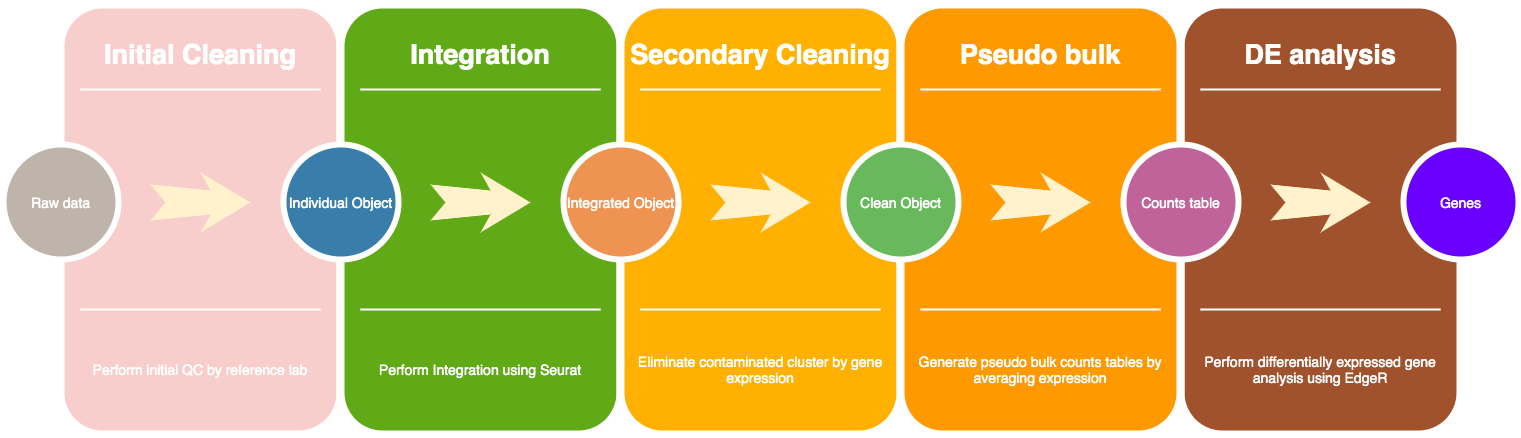

The diagram above was exported from draw.io. Its source (the exported page's mxGraphModel, read from the mxfile embedded in the PNG):
<mxGraphModel dx="1627" dy="1074" grid="1" gridSize="10" guides="1" tooltips="1" connect="1" arrows="1" fold="1" page="1" pageScale="1.5" pageWidth="1169" pageHeight="826" background="#ffffff" math="0" shadow="0">
  <root>
    <mxCell id="0" />
    <mxCell id="1" parent="0" />
    <mxCell id="moY3I2QFMhNSFAn8saAh-6" value="" style="whiteSpace=wrap;html=1;rounded=1;shadow=0;strokeWidth=8;fontSize=20;align=center;fillColor=#a0522d;strokeColor=#FFFFFF;fontColor=#ffffff;" vertex="1" parent="1">
      <mxGeometry x="1197" y="405" width="280" height="430" as="geometry" />
    </mxCell>
    <mxCell id="moY3I2QFMhNSFAn8saAh-7" value="DE analysis" style="text;html=1;strokeColor=none;fillColor=none;align=center;verticalAlign=middle;whiteSpace=wrap;rounded=0;shadow=0;fontSize=27;fontColor=#FFFFFF;fontStyle=1" vertex="1" parent="1">
      <mxGeometry x="1197" y="425" width="280" height="60" as="geometry" />
    </mxCell>
    <mxCell id="moY3I2QFMhNSFAn8saAh-8" value="Perform differentially expressed gene analysis using EdgeR" style="text;html=1;strokeColor=none;fillColor=none;align=center;verticalAlign=middle;whiteSpace=wrap;rounded=0;shadow=0;fontSize=14;fontColor=#FFFFFF;" vertex="1" parent="1">
      <mxGeometry x="1197" y="725" width="280" height="90" as="geometry" />
    </mxCell>
    <mxCell id="moY3I2QFMhNSFAn8saAh-9" value="" style="line;strokeWidth=2;html=1;rounded=0;shadow=0;fontSize=27;align=center;fillColor=none;strokeColor=#FFFFFF;" vertex="1" parent="1">
      <mxGeometry x="1217" y="485" width="240" height="10" as="geometry" />
    </mxCell>
    <mxCell id="moY3I2QFMhNSFAn8saAh-10" value="" style="line;strokeWidth=2;html=1;rounded=0;shadow=0;fontSize=27;align=center;fillColor=none;strokeColor=#FFFFFF;" vertex="1" parent="1">
      <mxGeometry x="1217" y="705" width="240" height="10" as="geometry" />
    </mxCell>
    <mxCell id="moY3I2QFMhNSFAn8saAh-12" value="" style="html=1;shadow=0;dashed=0;align=center;verticalAlign=middle;shape=mxgraph.arrows2.stylisedArrow;dy=0.6;dx=40;notch=15;feather=0.4;rounded=0;strokeWidth=1;fontSize=27;strokeColor=none;fillColor=#fff2cc;" vertex="1" parent="1">
      <mxGeometry x="1287" y="573" width="100" height="60" as="geometry" />
    </mxCell>
    <mxCell id="moY3I2QFMhNSFAn8saAh-13" value="Genes" style="ellipse;whiteSpace=wrap;html=1;rounded=0;shadow=0;strokeWidth=6;fontSize=14;align=center;fillColor=#6a00ff;strokeColor=#FFFFFF;fontColor=#ffffff;" vertex="1" parent="1">
      <mxGeometry x="1420" y="545" width="115" height="115" as="geometry" />
    </mxCell>
    <mxCell id="60da8b9f42644d3a-2" value="" style="whiteSpace=wrap;html=1;rounded=1;shadow=0;strokeWidth=8;fontSize=20;align=center;fillColor=#f8cecc;strokeColor=#FFFFFF;" parent="1" vertex="1">
      <mxGeometry x="77" y="405" width="280" height="430" as="geometry" />
    </mxCell>
    <mxCell id="60da8b9f42644d3a-3" value="Initial Cleaning" style="text;html=1;strokeColor=none;fillColor=none;align=center;verticalAlign=middle;whiteSpace=wrap;rounded=0;shadow=0;fontSize=27;fontColor=#FFFFFF;fontStyle=1" parent="1" vertex="1">
      <mxGeometry x="77" y="425" width="280" height="60" as="geometry" />
    </mxCell>
    <mxCell id="60da8b9f42644d3a-4" value="Perform initial QC by reference lab" style="text;html=1;strokeColor=none;fillColor=none;align=center;verticalAlign=middle;whiteSpace=wrap;rounded=0;shadow=0;fontSize=14;fontColor=#FFFFFF;" parent="1" vertex="1">
      <mxGeometry x="77" y="725" width="280" height="90" as="geometry" />
    </mxCell>
    <mxCell id="60da8b9f42644d3a-6" value="" style="line;strokeWidth=2;html=1;rounded=0;shadow=0;fontSize=27;align=center;fillColor=none;strokeColor=#FFFFFF;" parent="1" vertex="1">
      <mxGeometry x="97" y="485" width="240" height="10" as="geometry" />
    </mxCell>
    <mxCell id="60da8b9f42644d3a-7" value="" style="line;strokeWidth=2;html=1;rounded=0;shadow=0;fontSize=27;align=center;fillColor=none;strokeColor=#FFFFFF;" parent="1" vertex="1">
      <mxGeometry x="97" y="705" width="240" height="10" as="geometry" />
    </mxCell>
    <mxCell id="60da8b9f42644d3a-8" value="Raw data" style="ellipse;whiteSpace=wrap;html=1;rounded=0;shadow=0;strokeWidth=6;fontSize=14;align=center;fillColor=#BFB4A9;strokeColor=#FFFFFF;fontColor=#FFFFFF;" parent="1" vertex="1">
      <mxGeometry x="20" y="545" width="115" height="115" as="geometry" />
    </mxCell>
    <mxCell id="60da8b9f42644d3a-9" value="" style="html=1;shadow=0;dashed=0;align=center;verticalAlign=middle;shape=mxgraph.arrows2.stylisedArrow;dy=0.6;dx=40;notch=15;feather=0.4;rounded=0;strokeWidth=1;fontSize=27;strokeColor=none;fillColor=#fff2cc;" parent="1" vertex="1">
      <mxGeometry x="167" y="573" width="100" height="60" as="geometry" />
    </mxCell>
    <mxCell id="60da8b9f42644d3a-17" value="" style="whiteSpace=wrap;html=1;rounded=1;shadow=0;strokeWidth=8;fontSize=20;align=center;fillColor=#60a917;strokeColor=#FFFFFF;fontColor=#ffffff;" parent="1" vertex="1">
      <mxGeometry x="357" y="405" width="280" height="430" as="geometry" />
    </mxCell>
    <mxCell id="60da8b9f42644d3a-18" value="Integration" style="text;html=1;strokeColor=none;fillColor=none;align=center;verticalAlign=middle;whiteSpace=wrap;rounded=0;shadow=0;fontSize=27;fontColor=#FFFFFF;fontStyle=1" parent="1" vertex="1">
      <mxGeometry x="357" y="425" width="280" height="60" as="geometry" />
    </mxCell>
    <mxCell id="60da8b9f42644d3a-19" value="Perform Integration using Seurat" style="text;html=1;strokeColor=none;fillColor=none;align=center;verticalAlign=middle;whiteSpace=wrap;rounded=0;shadow=0;fontSize=14;fontColor=#FFFFFF;" parent="1" vertex="1">
      <mxGeometry x="357" y="725" width="280" height="90" as="geometry" />
    </mxCell>
    <mxCell id="60da8b9f42644d3a-20" value="" style="line;strokeWidth=2;html=1;rounded=0;shadow=0;fontSize=27;align=center;fillColor=none;strokeColor=#FFFFFF;" parent="1" vertex="1">
      <mxGeometry x="377" y="485" width="240" height="10" as="geometry" />
    </mxCell>
    <mxCell id="60da8b9f42644d3a-21" value="" style="line;strokeWidth=2;html=1;rounded=0;shadow=0;fontSize=27;align=center;fillColor=none;strokeColor=#FFFFFF;" parent="1" vertex="1">
      <mxGeometry x="377" y="705" width="240" height="10" as="geometry" />
    </mxCell>
    <mxCell id="60da8b9f42644d3a-22" value="Individual Object" style="ellipse;whiteSpace=wrap;html=1;rounded=0;shadow=0;strokeWidth=6;fontSize=14;align=center;fillColor=#397DAA;strokeColor=#FFFFFF;fontColor=#FFFFFF;" parent="1" vertex="1">
      <mxGeometry x="300" y="545" width="115" height="115" as="geometry" />
    </mxCell>
    <mxCell id="60da8b9f42644d3a-23" value="" style="html=1;shadow=0;dashed=0;align=center;verticalAlign=middle;shape=mxgraph.arrows2.stylisedArrow;dy=0.6;dx=40;notch=15;feather=0.4;rounded=0;strokeWidth=1;fontSize=27;strokeColor=none;fillColor=#fff2cc;" parent="1" vertex="1">
      <mxGeometry x="447" y="573" width="100" height="60" as="geometry" />
    </mxCell>
    <mxCell id="60da8b9f42644d3a-24" value="" style="whiteSpace=wrap;html=1;rounded=1;shadow=0;strokeWidth=8;fontSize=20;align=center;fillColor=#FFB001;strokeColor=#FFFFFF;" parent="1" vertex="1">
      <mxGeometry x="637" y="405" width="280" height="430" as="geometry" />
    </mxCell>
    <mxCell id="60da8b9f42644d3a-25" value="Secondary Cleaning" style="text;html=1;strokeColor=none;fillColor=none;align=center;verticalAlign=middle;whiteSpace=wrap;rounded=0;shadow=0;fontSize=27;fontColor=#FFFFFF;fontStyle=1" parent="1" vertex="1">
      <mxGeometry x="637" y="425" width="280" height="60" as="geometry" />
    </mxCell>
    <mxCell id="60da8b9f42644d3a-26" value="Eliminate contaminated cluster by gene expression" style="text;html=1;strokeColor=none;fillColor=none;align=center;verticalAlign=middle;whiteSpace=wrap;rounded=0;shadow=0;fontSize=14;fontColor=#FFFFFF;" parent="1" vertex="1">
      <mxGeometry x="637" y="725" width="280" height="90" as="geometry" />
    </mxCell>
    <mxCell id="60da8b9f42644d3a-27" value="" style="line;strokeWidth=2;html=1;rounded=0;shadow=0;fontSize=27;align=center;fillColor=none;strokeColor=#FFFFFF;" parent="1" vertex="1">
      <mxGeometry x="657" y="485" width="240" height="10" as="geometry" />
    </mxCell>
    <mxCell id="60da8b9f42644d3a-28" value="" style="line;strokeWidth=2;html=1;rounded=0;shadow=0;fontSize=27;align=center;fillColor=none;strokeColor=#FFFFFF;" parent="1" vertex="1">
      <mxGeometry x="657" y="705" width="240" height="10" as="geometry" />
    </mxCell>
    <mxCell id="60da8b9f42644d3a-29" value="Integrated Object" style="ellipse;whiteSpace=wrap;html=1;rounded=0;shadow=0;strokeWidth=6;fontSize=14;align=center;fillColor=#EF9353;strokeColor=#FFFFFF;fontColor=#FFFFFF;" parent="1" vertex="1">
      <mxGeometry x="580" y="545" width="115" height="115" as="geometry" />
    </mxCell>
    <mxCell id="60da8b9f42644d3a-30" value="" style="html=1;shadow=0;dashed=0;align=center;verticalAlign=middle;shape=mxgraph.arrows2.stylisedArrow;dy=0.6;dx=40;notch=15;feather=0.4;rounded=0;strokeWidth=1;fontSize=27;strokeColor=none;fillColor=#fff2cc;" parent="1" vertex="1">
      <mxGeometry x="727" y="573" width="100" height="60" as="geometry" />
    </mxCell>
    <mxCell id="60da8b9f42644d3a-31" value="" style="whiteSpace=wrap;html=1;rounded=1;shadow=0;strokeWidth=8;fontSize=20;align=center;fillColor=#FE9900;strokeColor=#FFFFFF;" parent="1" vertex="1">
      <mxGeometry x="917" y="405" width="280" height="430" as="geometry" />
    </mxCell>
    <mxCell id="60da8b9f42644d3a-32" value="Pseudo bulk" style="text;html=1;strokeColor=none;fillColor=none;align=center;verticalAlign=middle;whiteSpace=wrap;rounded=0;shadow=0;fontSize=27;fontColor=#FFFFFF;fontStyle=1" parent="1" vertex="1">
      <mxGeometry x="917" y="425" width="280" height="60" as="geometry" />
    </mxCell>
    <mxCell id="60da8b9f42644d3a-33" value="Generate pseudo bulk counts tables by averaging expression" style="text;html=1;strokeColor=none;fillColor=none;align=center;verticalAlign=middle;whiteSpace=wrap;rounded=0;shadow=0;fontSize=14;fontColor=#FFFFFF;" parent="1" vertex="1">
      <mxGeometry x="917" y="725" width="280" height="90" as="geometry" />
    </mxCell>
    <mxCell id="60da8b9f42644d3a-34" value="" style="line;strokeWidth=2;html=1;rounded=0;shadow=0;fontSize=27;align=center;fillColor=none;strokeColor=#FFFFFF;" parent="1" vertex="1">
      <mxGeometry x="937" y="485" width="240" height="10" as="geometry" />
    </mxCell>
    <mxCell id="60da8b9f42644d3a-35" value="" style="line;strokeWidth=2;html=1;rounded=0;shadow=0;fontSize=27;align=center;fillColor=none;strokeColor=#FFFFFF;" parent="1" vertex="1">
      <mxGeometry x="937" y="705" width="240" height="10" as="geometry" />
    </mxCell>
    <mxCell id="60da8b9f42644d3a-36" value="Clean Object" style="ellipse;whiteSpace=wrap;html=1;rounded=0;shadow=0;strokeWidth=6;fontSize=14;align=center;fillColor=#68B85C;strokeColor=#FFFFFF;fontColor=#FFFFFF;" parent="1" vertex="1">
      <mxGeometry x="860" y="545" width="115" height="115" as="geometry" />
    </mxCell>
    <mxCell id="60da8b9f42644d3a-37" value="" style="html=1;shadow=0;dashed=0;align=center;verticalAlign=middle;shape=mxgraph.arrows2.stylisedArrow;dy=0.6;dx=40;notch=15;feather=0.4;rounded=0;strokeWidth=1;fontSize=27;strokeColor=none;fillColor=#fff2cc;" parent="1" vertex="1">
      <mxGeometry x="1007" y="573" width="100" height="60" as="geometry" />
    </mxCell>
    <mxCell id="60da8b9f42644d3a-38" value="Counts table" style="ellipse;whiteSpace=wrap;html=1;rounded=0;shadow=0;strokeWidth=6;fontSize=14;align=center;fillColor=#BF639A;strokeColor=#FFFFFF;fontColor=#FFFFFF;" parent="1" vertex="1">
      <mxGeometry x="1140" y="545" width="115" height="115" as="geometry" />
    </mxCell>
  </root>
</mxGraphModel>